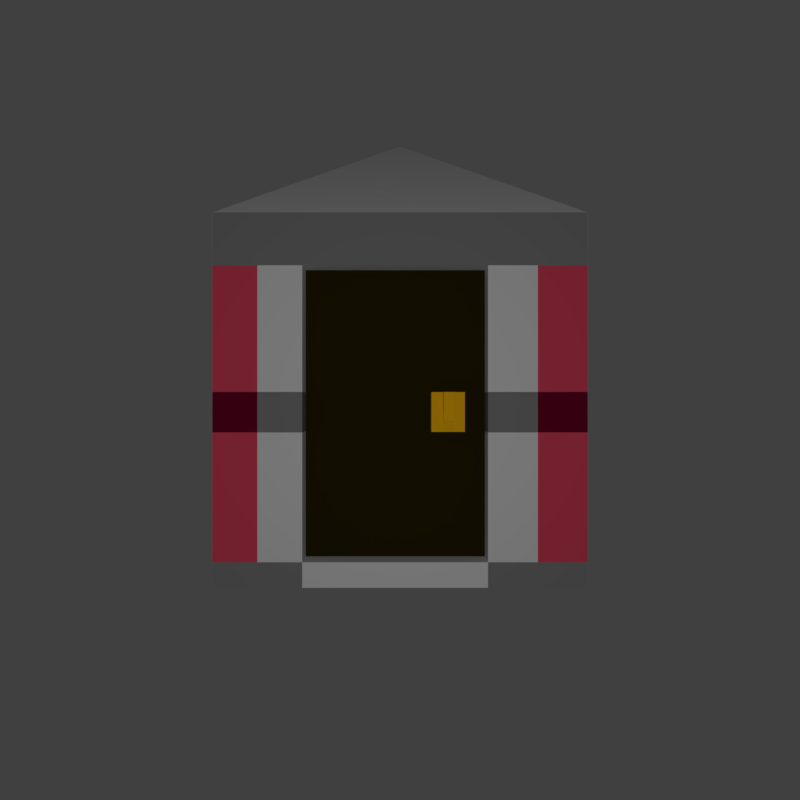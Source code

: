 # Source: door-tile.blend  (saved by Blender 2.78.0; exported with 4.5.12 LTS)
import bpy
from mathutils import Matrix  # noqa: F401  (used for matrix-valued properties, if any)

bpy.ops.wm.read_factory_settings(use_empty=True)
scene = bpy.context.scene
scene.name = 'Scene'

# ---- collections
col_collection_1 = bpy.data.collections.new('Collection 1'); scene.collection.children.link(col_collection_1)

# ---- materials (node trees are filled in below, after node groups)
mat_material = bpy.data.materials.new('Material')
mat_material.alpha_threshold = 0.0
mat_material.use_transparent_shadow = False
mat_material.roughness = 0.5
mat_material.line_color = (0.0, 0.0, 0.0, 1.0)
mat_material_001 = bpy.data.materials.new('Material.001')
mat_material_001.alpha_threshold = 0.0
mat_material_001.use_transparent_shadow = False
mat_material_001.diffuse_color = (0.8, 0.06953, 0.1306, 1.0)
mat_material_001.roughness = 0.5
mat_material_001.specular_intensity = 0.08929
mat_material_002 = bpy.data.materials.new('Material.002')
mat_material_002.alpha_threshold = 0.0
mat_material_002.use_transparent_shadow = False
mat_material_002.diffuse_color = (0.0291, 0.02011, 0.00273, 1.0)
mat_material_002.roughness = 0.5
mat_material_002.specular_intensity = 0.04762
mat_material_003 = bpy.data.materials.new('Material.003')
mat_material_003.alpha_threshold = 0.0
mat_material_003.use_transparent_shadow = False
mat_material_003.diffuse_color = (0.1626, 0.001255, 0.02484, 1.0)
mat_material_003.roughness = 0.5
mat_material_004 = bpy.data.materials.new('Material.004')
mat_material_004.alpha_threshold = 0.0
mat_material_004.use_transparent_shadow = False
mat_material_004.diffuse_color = (0.2462, 0.2462, 0.2462, 1.0)
mat_material_004.roughness = 0.5
mat_material_005 = bpy.data.materials.new('Material.005')
mat_material_005.alpha_threshold = 0.0
mat_material_005.use_transparent_shadow = False
mat_material_005.diffuse_color = (1.0, 0.524, 0.006676, 1.0)
mat_material_005.roughness = 0.5
mat_material_005.specular_intensity = 0.6548

# ---- material node trees

# ---- world
world_world = bpy.data.worlds.new('World'); scene.world = world_world
world_world.color = (0.05088, 0.05088, 0.05088)
world_world.use_sun_shadow = False
world_world.sun_shadow_jitter_overblur = 0.0
world_world.cycles.sampling_method = 'MANUAL'

# ---- cameras
cam_camera = bpy.data.cameras.new('Camera')
cam_camera.clip_end = 100.0
cam_camera.lens = 28.08
cam_camera.sensor_width = 32.0
cam_camera.sensor_height = 18.0
cam_camera.ortho_scale = 7.314
cam_camera.dof.focus_distance = 0.0
cam_camera.dof.aperture_fstop = 128.0

# ---- lights
light_lamp = bpy.data.lights.new('Lamp', 'POINT')
light_lamp.transmission_factor = 0.0
light_lamp.cutoff_distance = 30.0
light_lamp.energy = 100.0
light_lamp.shadow_buffer_clip_start = 1.001
light_lamp.shadow_soft_size = 0.1
light_lamp.shadow_maximum_resolution = 0.006
light_lamp.use_absolute_resolution = True

# ---- meshes
me_cube = bpy.data.meshes.new('Cube')
me_cube.from_pydata([(1.0, 1.0, -1.0), (-5.96e-08, -0.004672, -1.0), (-1.0, 1.0, -1.0), (1.0, 1.001, 1.0), (-5.066e-07, 0.001502, 1.712), (-1.0, 1.001, 1.0), (0.5213, 1.0, -1.0), (0.5213, 1.001, 1.0), (0.3493, 0.3463, -1.0), (-0.4686, 1.0, -1.0), (0.3493, 0.3505, 1.463), (-0.4686, 1.001, 1.0), (1.0, 1.0, 0.7185), (-4.437e-07, -0.004672, 0.7185), (-1.0, 1.0, 0.7185), (0.5213, 1.0, 0.7185), (-0.4686, 1.0, 0.7185), (0.3493, 0.3463, 0.7185), (0.3493, 0.3463, -0.8637), (1.0, 1.0, -0.8637), (-9.007e-08, -0.004672, -0.8637), (-1.0, 1.0, -0.8637), (0.5213, 1.0, -0.8637), (-0.4686, 1.0, -0.8637), (0.5213, 0.8583, -0.8637), (0.5213, 0.8583, 0.7185), (-0.4686, 0.8583, -0.8637), (-0.4686, 0.8583, 0.7185), (-0.5, 0.4977, -1.0), (-0.5, 0.501, 1.356), (0.7606, 1.0, -1.0), (0.7606, 1.001, 1.0), (-0.0596, 0.6756, 1.232), (-0.0596, 0.6732, -1.0), (0.7606, 1.0, 0.7185), (-0.5, 0.4977, 0.7185), (-0.5, 0.4977, -0.8637), (0.7606, 1.0, -0.8637), (0.1747, 0.1708, -1.0), (-0.7343, 1.0, -1.0), (0.1747, 0.176, 1.587), (-0.7343, 1.001, 1.0), (-0.7343, 1.0, 0.7185), (0.1747, 0.1708, 0.7185), (0.1747, 0.1708, -0.8637), (-0.7343, 1.0, -0.8637), (-0.2798, 0.5883, 1.294), (-0.2798, 0.5854, -1.0), (1.0, 1.0, 0.04372), (-2.929e-07, -0.004672, 0.04372), (-1.0, 1.0, 0.04372), (0.5213, 1.0, 0.04372), (-0.4686, 1.0, 0.04372), (0.3493, 0.3463, 0.04372), (0.5213, 0.8583, 0.04372), (-0.4686, 0.8583, 0.04372), (0.7606, 1.0, 0.04372), (-0.5, 0.4977, 0.04372), (-0.7343, 1.0, 0.04372), (0.1747, 0.1708, 0.04372), (0.3493, 0.3463, -0.1721), (-0.5, 0.4977, -0.1721), (0.1747, 0.1708, -0.1721), (1.0, 1.0, -0.1721), (-2.447e-07, -0.004672, -0.1721), (-1.0, 1.0, -0.1721), (0.5213, 1.0, -0.1721), (-0.4686, 1.0, -0.1721), (0.5213, 0.8583, -0.1721), (-0.4686, 0.8583, -0.1721), (0.7606, 1.0, -0.1721), (-0.7343, 1.0, -0.1721), (0.5459, 0.5438, -1.0), (-0.1695, 1.0, -1.0), (0.5459, 0.5469, 1.323), (-0.1695, 1.001, 1.0), (0.5459, 0.5438, 0.7185), (-0.1695, 1.0, 0.7185), (0.5459, 0.5438, -0.8637), (-0.1695, 1.0, -0.8637), (-0.1695, 0.8583, 0.7185), (-0.1695, 0.8583, -0.8637), (0.1882, 0.7719, -1.0), (0.1882, 0.7737, 1.162), (-0.1695, 0.8583, 0.04372), (0.5459, 0.5438, 0.04372), (0.5459, 0.5438, -0.1721), (-0.1695, 0.8583, -0.1721), (0.4266, 0.4239, -1.0), (-0.3511, 1.0, -1.0), (0.4266, 0.4277, 1.408), (-0.3511, 1.001, 1.0), (0.4266, 0.4239, 0.7185), (-0.3511, 1.0, 0.7185), (0.4266, 0.4239, -0.8637), (-0.3511, 1.0, -0.8637), (-0.3511, 0.8583, 0.7185), (-0.3511, 0.8583, -0.8637), (0.03774, 0.7141, 1.204), (-0.3511, 0.8583, 0.04372), (0.4266, 0.4239, 0.04372), (0.4266, 0.4239, -0.1721), (-0.3511, 0.8583, -0.1721), (0.03774, 0.7119, -1.0), (-0.1695, 0.9387, -0.1721), (-0.1695, 0.9387, 0.04372), (-0.3511, 0.9387, 0.04372), (-0.3511, 0.9387, -0.1721), (0.1362, 0.7512, -1.0), (0.5047, 0.5023, -1.0), (-0.2323, 1.0, -1.0), (0.5047, 0.5057, 1.353), (-0.2323, 1.001, 1.0), (0.5047, 0.5023, 0.7185), (-0.2323, 1.0, 0.7185), (0.5047, 0.5023, -0.8637), (-0.2323, 1.0, -0.8637), (-0.2323, 0.8583, 0.7185), (-0.2323, 0.8583, -0.8637), (0.1362, 0.7531, 1.176), (-0.2323, 0.8583, 0.04372), (0.5047, 0.5023, 0.04372), (0.5047, 0.5023, -0.1721), (-0.2323, 0.8583, -0.1721), (-0.2323, 0.9387, 0.04372), (-0.2323, 0.9387, -0.1721), (0.4649, 0.4624, -1.0), (-0.2928, 1.0, -1.0), (0.4649, 0.4659, 1.381), (-0.2928, 1.001, 1.0), (0.4649, 0.4624, 0.7185), (-0.2928, 1.0, 0.7185), (0.4649, 0.4624, -0.8637), (-0.2928, 1.0, -0.8637), (-0.2928, 0.8583, 0.7185), (-0.2928, 0.8583, -0.8637), (0.08603, 0.7333, 1.191), (-0.2928, 0.8583, 0.04372), (0.4649, 0.4624, 0.04372), (0.4649, 0.4624, -0.1721), (-0.2928, 0.8583, -0.1721), (-0.2928, 0.9387, 0.04372), (-0.2928, 0.9387, -0.1721), (0.08603, 0.7312, -1.0), (-0.2323, 1.006, -0.1126), (-0.2323, 1.006, 0.04372), (-0.2928, 1.006, 0.04372), (-0.2928, 1.006, -0.1126), (-0.2928, 0.9726, 0.04372), (-0.2928, 0.9726, -0.02657), (-0.2323, 0.9726, -0.02657), (-0.2323, 0.9726, 0.04372)], [], [(28, 39, 47), (41, 29, 46), (40, 13, 43), (29, 14, 35), (39, 21, 45), (30, 22, 37), (89, 23, 95), (90, 17, 92), (91, 32, 98), (33, 89, 103), (92, 53, 100), (93, 11, 91), (34, 7, 31), (42, 5, 41), (35, 50, 57), (43, 49, 59), (44, 1, 38), (36, 2, 28), (94, 8, 88), (23, 97, 95), (37, 66, 70), (71, 21, 65), (97, 69, 102), (16, 55, 52), (15, 80, 77), (22, 68, 66), (19, 70, 63), (20, 28, 1), (13, 57, 49), (12, 31, 3), (8, 103, 88), (98, 10, 90), (0, 37, 19), (4, 35, 13), (46, 4, 40), (1, 47, 38), (38, 33, 8), (32, 40, 10), (23, 71, 67), (18, 38, 8), (17, 59, 53), (16, 41, 11), (9, 45, 23), (10, 43, 17), (11, 46, 32), (47, 9, 33), (53, 62, 60), (52, 42, 16), (49, 61, 64), (48, 34, 12), (51, 25, 15), (67, 55, 69), (99, 27, 96), (42, 50, 14), (56, 15, 34), (59, 64, 62), (57, 65, 61), (100, 60, 101), (101, 18, 94), (61, 21, 36), (62, 20, 44), (67, 26, 23), (64, 36, 20), (60, 44, 18), (67, 58, 52), (63, 56, 48), (66, 54, 51), (102, 55, 99), (71, 50, 58), (70, 51, 56), (68, 84, 54), (19, 86, 78), (48, 86, 63), (54, 80, 25), (31, 74, 3), (72, 30, 0), (77, 117, 114), (24, 87, 68), (79, 24, 22), (19, 72, 0), (15, 75, 7), (48, 76, 85), (82, 6, 30), (7, 83, 31), (12, 74, 76), (6, 79, 22), (16, 96, 27), (87, 105, 84), (139, 94, 132), (138, 101, 139), (137, 96, 134), (136, 90, 128), (88, 143, 126), (135, 102, 140), (95, 135, 133), (132, 88, 126), (131, 91, 129), (130, 100, 138), (103, 127, 143), (129, 98, 136), (130, 90, 92), (127, 95, 133), (142, 106, 141), (99, 107, 102), (84, 124, 120), (102, 142, 140), (123, 104, 87), (120, 141, 137), (104, 124, 105), (73, 116, 79), (74, 113, 76), (75, 119, 83), (108, 73, 82), (76, 121, 85), (77, 112, 75), (78, 109, 72), (79, 118, 81), (81, 123, 87), (109, 82, 72), (83, 111, 74), (84, 117, 80), (86, 121, 122), (86, 115, 78), (131, 117, 134), (131, 96, 93), (137, 106, 99), (140, 125, 123), (149, 146, 147), (110, 133, 116), (111, 130, 113), (112, 136, 119), (143, 110, 108), (113, 138, 121), (114, 129, 112), (115, 126, 109), (133, 118, 116), (118, 140, 123), (126, 108, 109), (119, 128, 111), (120, 134, 117), (121, 139, 122), (122, 132, 115), (144, 146, 145), (150, 145, 151), (151, 146, 148), (149, 144, 150), (142, 150, 125), (124, 148, 141), (124, 150, 151), (141, 149, 142), (28, 2, 39), (41, 5, 29), (40, 4, 13), (29, 5, 14), (39, 2, 21), (30, 6, 22), (89, 9, 23), (90, 10, 17), (91, 11, 32), (33, 9, 89), (92, 17, 53), (93, 16, 11), (34, 15, 7), (42, 14, 5), (35, 14, 50), (43, 13, 49), (44, 20, 1), (36, 21, 2), (94, 18, 8), (23, 26, 97), (37, 22, 66), (71, 45, 21), (97, 26, 69), (16, 27, 55), (15, 25, 80), (22, 24, 68), (19, 37, 70), (20, 36, 28), (13, 35, 57), (12, 34, 31), (8, 33, 103), (98, 32, 10), (0, 30, 37), (4, 29, 35), (46, 29, 4), (1, 28, 47), (38, 47, 33), (32, 46, 40), (23, 45, 71), (18, 44, 38), (17, 43, 59), (16, 42, 41), (9, 39, 45), (10, 40, 43), (11, 41, 46), (47, 39, 9), (53, 59, 62), (52, 58, 42), (49, 57, 61), (48, 56, 34), (51, 54, 25), (67, 52, 55), (99, 55, 27), (42, 58, 50), (56, 51, 15), (59, 49, 64), (57, 50, 65), (100, 53, 60), (101, 60, 18), (61, 65, 21), (62, 64, 20), (67, 69, 26), (64, 61, 36), (60, 62, 44), (67, 71, 58), (63, 70, 56), (66, 68, 54), (102, 69, 55), (71, 65, 50), (70, 66, 51), (68, 87, 84), (19, 63, 86), (48, 85, 86), (54, 84, 80), (31, 83, 74), (72, 82, 30), (77, 80, 117), (24, 81, 87), (79, 81, 24), (19, 78, 72), (15, 77, 75), (48, 12, 76), (82, 73, 6), (7, 75, 83), (12, 3, 74), (6, 73, 79), (16, 93, 96), (87, 104, 105), (139, 101, 94), (138, 100, 101), (137, 99, 96), (136, 98, 90), (88, 103, 143), (135, 97, 102), (95, 97, 135), (132, 94, 88), (131, 93, 91), (130, 92, 100), (103, 89, 127), (129, 91, 98), (130, 128, 90), (127, 89, 95), (142, 107, 106), (99, 106, 107), (84, 105, 124), (102, 107, 142), (123, 125, 104), (120, 124, 141), (104, 125, 124), (73, 110, 116), (74, 111, 113), (75, 112, 119), (108, 110, 73), (76, 113, 121), (77, 114, 112), (78, 115, 109), (79, 116, 118), (81, 118, 123), (109, 108, 82), (83, 119, 111), (84, 120, 117), (86, 85, 121), (86, 122, 115), (131, 114, 117), (131, 134, 96), (137, 141, 106), (140, 142, 125), (149, 148, 146), (110, 127, 133), (111, 128, 130), (112, 129, 136), (143, 127, 110), (113, 130, 138), (114, 131, 129), (115, 132, 126), (133, 135, 118), (118, 135, 140), (126, 143, 108), (119, 136, 128), (120, 137, 134), (121, 138, 139), (122, 139, 132), (144, 147, 146), (150, 144, 145), (151, 145, 146), (149, 147, 144), (142, 149, 150), (124, 151, 148), (124, 125, 150), (141, 148, 149)])
me_cube.polygons.foreach_set('material_index', [0, 0, 0, 0, 4, 4, 0, 0, 0, 0, 0, 4, 4, 4, 0, 0, 0, 0, 0, 0, 0, 1, 2, 0, 0, 0, 1, 0, 0, 4, 0, 0, 4, 0, 0, 0, 0, 0, 0, 0, 0, 4, 4, 0, 0, 0, 0, 0, 0, 1, 0, 4, 2, 1, 0, 0, 0, 0, 0, 0, 0, 0, 0, 0, 4, 3, 4, 2, 3, 4, 2, 0, 0, 2, 0, 0, 0, 2, 0, 0, 4, 0, 0, 0, 0, 0, 0, 5, 0, 0, 2, 0, 0, 2, 0, 0, 4, 0, 0, 0, 0, 0, 5, 5, 5, 5, 5, 5, 5, 0, 0, 0, 0, 0, 4, 0, 0, 2, 0, 0, 2, 0, 0, 0, 0, 5, 5, 5, 0, 0, 0, 0, 0, 4, 0, 0, 2, 0, 0, 2, 0, 0, 5, 5, 5, 0, 5, 5, 5, 5, 0, 0, 0, 0, 4, 4, 0, 0, 0, 0, 0, 4, 4, 4, 0, 0, 0, 0, 0, 0, 0, 1, 2, 0, 0, 0, 1, 0, 0, 4, 0, 0, 4, 0, 0, 0, 0, 0, 0, 0, 0, 4, 4, 0, 0, 0, 0, 0, 0, 1, 0, 4, 2, 1, 0, 0, 0, 0, 0, 0, 0, 0, 0, 0, 4, 3, 4, 2, 3, 4, 2, 0, 0, 2, 0, 0, 0, 2, 0, 0, 4, 0, 0, 0, 0, 0, 0, 5, 0, 0, 2, 0, 0, 2, 0, 0, 4, 0, 0, 0, 0, 0, 5, 5, 5, 5, 5, 5, 5, 0, 0, 0, 0, 0, 4, 0, 0, 2, 0, 0, 2, 0, 0, 0, 0, 5, 5, 5, 0, 0, 0, 0, 0, 4, 0, 0, 2, 0, 0, 2, 0, 0, 5, 5, 5, 0, 5, 5, 5, 5])
me_cube.materials.append(mat_material)
me_cube.materials.append(mat_material_001)
me_cube.materials.append(mat_material_002)
me_cube.materials.append(mat_material_003)
me_cube.materials.append(mat_material_004)
me_cube.materials.append(mat_material_005)
me_cube.use_remesh_preserve_volume = False
me_cube.use_remesh_preserve_attributes = False
me_cube.use_mirror_vertex_groups = False
me_cube.update()

# ---- objects
ob_empty = bpy.data.objects.new('Empty', None)
ob_cube = bpy.data.objects.new('Cube', me_cube)
ob_camera_1 = bpy.data.objects.new('Camera-1', cam_camera)
ob_lamp = bpy.data.objects.new('Lamp', light_lamp)

# ---- transforms, parenting, visibility, modifiers, constraints
ob_empty.location = (0.0, 0.0, 1.0)
ob_empty.rotation_euler = (0.0, -0.0, 1.571)
ob_empty.empty_image_offset = (0.0, 0.0)
ob_empty.lineart.crease_threshold = 0.0
ob_cube.location = (0.0, 0.0, 1.0)
ob_cube.lock_rotations_4d = False
ob_cube.empty_display_type = 'ARROWS'
ob_cube.lineart.crease_threshold = 0.0
_m = ob_cube.modifiers.new('Array', 'ARRAY')
_m.count = 4
_m.use_constant_offset = True
_m.constant_offset_displace = (0.0, 0.0, 0.0)
_m.use_relative_offset = False
_m.use_object_offset = True
_m.offset_object = ob_empty
ob_camera_1.location = (0.0, -4.74, 1.0)
ob_camera_1.rotation_euler = (1.571, 0.0, 0.0)
ob_camera_1.lock_rotations_4d = False
ob_camera_1.empty_display_type = 'ARROWS'
ob_camera_1.color = (0.0, 0.0, 0.0, 0.0)
ob_camera_1.display_type = 'WIRE'
ob_camera_1.lineart.crease_threshold = 0.0
ob_lamp.parent = ob_camera_1
ob_lamp.matrix_parent_inverse = Matrix(((1.0, 0.0, 0.0, -0.0), (0.0, -4.47e-08, 1.0, -0.994), (0.0, -1.0, -4.371e-08, -5.203), (0.0, 0.0, 0.0, 1.0)))
ob_lamp.location = (0.0, -5.203, 0.994)
ob_lamp.rotation_euler = (0.6503, 0.05522, 1.866)
ob_lamp.lock_rotations_4d = False
ob_lamp.empty_display_type = 'ARROWS'
ob_lamp.color = (0.0, 0.0, 0.0, 0.0)
ob_lamp.lineart.crease_threshold = 0.0

# ---- collection membership
col_collection_1.objects.link(ob_empty)
col_collection_1.objects.link(ob_cube)
col_collection_1.objects.link(ob_camera_1)
col_collection_1.objects.link(ob_lamp)

# ---- scene / render settings (as saved in the file)
scene.camera = ob_camera_1
scene.frame_start = 1; scene.frame_end = 250; scene.frame_set(1)
scene.render.engine = 'BLENDER_EEVEE_NEXT'
scene.render.resolution_x = 160
scene.render.resolution_y = 160
scene.render.dither_intensity = 0.0
scene.cycles.use_denoising = False
scene.cycles.samples = 128
scene.cycles.sampling_pattern = 'TABULATED_SOBOL'
scene.cycles.light_sampling_threshold = 0.0
scene.cycles.use_adaptive_sampling = False
scene.cycles.use_light_tree = False
scene.cycles.blur_glossy = 0.0
scene.cycles.sample_clamp_indirect = 0.0
scene.view_settings.view_transform = 'Standard'
bpy.context.view_layer.update()
